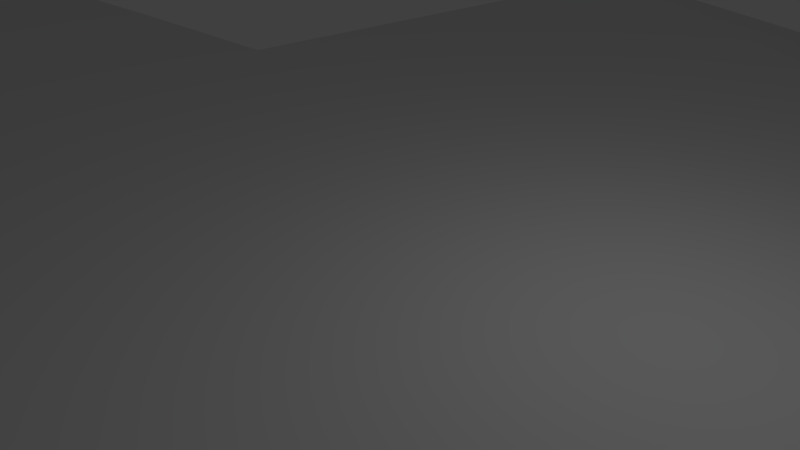 # Source: devtrack.blend  (saved by Blender 2.56.0; exported with 4.5.12 LTS)
import bpy
from mathutils import Matrix  # noqa: F401  (used for matrix-valued properties, if any)

bpy.ops.wm.read_factory_settings(use_empty=True)
scene = bpy.context.scene
scene.name = 'Scene'

# ---- collections
col_collection_1 = bpy.data.collections.new('Collection 1'); scene.collection.children.link(col_collection_1)

# ---- world
world_world = bpy.data.worlds.new('World'); scene.world = world_world
world_world.color = (0.05088, 0.05088, 0.05088)
world_world.use_sun_shadow = False
world_world.sun_shadow_jitter_overblur = 0.0
world_world.cycles.sampling_method = 'MANUAL'
world_world.cycles.sample_map_resolution = 256

# ---- cameras
cam_camera = bpy.data.cameras.new('Camera')
cam_camera.clip_end = 100.0
cam_camera.lens = 35.0
cam_camera.ortho_scale = 7.314
cam_camera.dof.focus_distance = 0.0
cam_camera.dof.aperture_fstop = 128.0

# ---- lights
light_lamp = bpy.data.lights.new('Lamp', 'POINT')
light_lamp.transmission_factor = 0.0
light_lamp.cutoff_distance = 30.0
light_lamp.energy = 100.0
light_lamp.shadow_buffer_clip_start = 1.001
light_lamp.shadow_soft_size = 1.0
light_lamp.shadow_maximum_resolution = 0.006
light_lamp.use_absolute_resolution = True
light_lamp.cycles.use_multiple_importance_sampling = False

# ---- meshes
me_plane = bpy.data.meshes.new('Plane')
me_plane.from_pydata([(583.7, 5.208, 0.0), (583.7, -5.208, 0.0), (158.3, 5.208, 0.0), (-31.32, 5.081, 3.324e-07), (-35.23, -4.831, -4.048e-07), (-28.67, -4.928, -3.347e-07), (-23.03, -4.907, -7.403e-07), (-17.28, -4.969, -1.928e-07), (-11.52, -5.077, -5.993e-07), (-5.744, -5.211, -5.297e-07), (0.1401, -5.328, -4.774e-07), (5.98, -5.33, -9.532e-07), (11.78, -5.33, -9.53e-07), (17.57, -5.33, -9.529e-07), (23.37, -5.33, -4.76e-07), (29.17, -5.33, -9.529e-07), (34.96, -5.33, -9.529e-07), (40.76, -5.33, -9.529e-07), (46.55, -5.33, -9.529e-07), (52.35, -5.33, -9.529e-07), (58.15, -5.33, -4.761e-07), (63.94, -5.33, -9.529e-07), (69.74, -5.33, -9.53e-07), (75.54, -5.33, -4.762e-07), (81.33, -5.33, -9.53e-07), (87.13, -5.33, -9.531e-07), (92.93, -5.33, -9.531e-07), (98.72, -5.33, -9.532e-07), (104.5, -5.33, -4.764e-07), (110.3, -5.33, -4.765e-07), (116.1, -5.33, -9.534e-07), (121.9, -5.33, -9.534e-07), (127.7, -5.33, -9.535e-07), (133.5, -5.33, -9.535e-07), (139.3, -5.33, -9.536e-07), (143.1, -5.235, -2.118e-08), (145.5, -7.58, -8.009e-07), (150.5, -12.28, -6.413e-07), (151.3, -15.05, -1.133e-06), (153.7, -20.52, -1.263e-06), (156.7, -25.48, -1.035e-06), (159.1, -30.82, -1.285e-06), (160.6, -34.22, -9.349e-07), (161.2, -39.68, -9.387e-07), (160.0, -42.0, -4.528e-07), (157.2, -47.01, -7.4e-07), (154.4, -52.15, -1.385e-06), (152.2, -56.84, -1.432e-06), (148.9, -60.59, -1.06e-06), (146.1, -63.54, -1.697e-06), (141.2, -66.39, -1.722e-06), (136.2, -69.29, -2.134e-06), (132.8, -70.62, 1.465e-06), (128.5, -71.01, 1.268e-06), (124.7, -69.88, 1.214e-06), (119.2, -67.76, 1.452e-06), (113.8, -65.69, 1.437e-06), (108.7, -63.69, 1.69e-06), (107.4, -61.43, 1.476e-06), (104.1, -56.59, 1.846e-06), (100.8, -51.07, 2.216e-06), (96.71, -46.63, 1.397e-06), (92.86, -42.53, 1.891e-06), (87.19, -38.61, 1.419e-06), (79.16, -35.34, 1.842e-06), (73.41, -35.53, 1.615e-06), (67.62, -35.71, 1.521e-06), (62.07, -35.86, 1.868e-06), (56.26, -35.79, 1.849e-06), (50.46, -35.72, 1.101e-06), (44.67, -35.65, 1.623e-06), (38.87, -35.58, 1.832e-06), (33.08, -35.51, 1.16e-06), (27.29, -35.44, 1.679e-06), (21.47, -35.38, 1.92e-06), (15.67, -35.33, 1.698e-06), (9.877, -35.27, 1.023e-06), (4.081, -35.22, 1.16e-06), (-1.465, -35.09, 1.473e-06), (-7.158, -34.68, 1.637e-06), (-12.57, -34.28, 1.35e-06), (-17.94, -33.29, 8.497e-07), (-23.66, -32.15, 8.101e-07), (-29.35, -31.02, 9.032e-07), (-35.04, -29.9, 6.873e-07), (-40.73, -28.78, 7.64e-07), (-46.42, -27.66, 6.675e-07), (-52.11, -26.55, 1.085e-06), (-57.79, -25.43, 4.56e-07), (-63.48, -24.31, 4.49e-07), (-69.17, -23.2, 4.865e-07), (-74.85, -22.08, 2.707e-07), (-80.53, -20.96, 3.864e-07), (-86.21, -19.83, 2.837e-07), (-90.43, -19.19, 3.696e-07), (-91.03, -17.29, -7.64e-08), (-93.69, -11.97, 3.835e-07), (-96.08, -7.169, 6.943e-08), (-96.79, -2.769, 3.899e-07), (-97.15, 0.4366, -4.073e-09), (-94.97, 4.995, 8.843e-08), (-92.39, 10.14, 5.378e-07), (-89.78, 15.3, 5.103e-07), (-87.16, 20.48, 5.826e-09), (-84.55, 25.7, -2.601e-07), (-81.92, 31.16, -2.87e-07), (-79.92, 34.03, 6.879e-07), (-75.65, 37.86, -2.16e-07), (-71.98, 41.47, -4.052e-07), (-68.37, 43.47, 0.2496), (-63.74, 45.73, -0.04991), (-62.37, 46.3, -0.7986), (-61.61, 43.05, -1.384e-06), (-58.77, 37.94, -7.558e-07), (-56.95, 33.96, -1.323e-06), (-55.47, 28.37, -8.296e-07), (-53.99, 22.75, -1.29e-06), (-52.79, 17.47, -1.035e-06), (-51.69, 11.77, -1.023e-06), (-47.35, 2.608, -5.287e-07), (-43.24, -0.095, -7.104e-07), (-38.34, -3.504, -6.552e-07), (-28.92, 5.729, -3.347e-07), (-22.97, 5.753, 2.133e-07), (-17.12, 5.689, -1.928e-07), (-11.3, 5.58, 3.544e-07), (-5.479, 5.445, 1.855e-07), (0.226, 5.331, 2.378e-07), (5.979, 5.33, 9.542e-07), (11.78, 5.33, 9.543e-07), (17.57, 5.33, 9.544e-07), (23.37, 5.33, 2.392e-07), (29.17, 5.33, 9.545e-07), (34.96, 5.33, 9.545e-07), (40.76, 5.33, 9.545e-07), (46.55, 5.33, 9.545e-07), (52.35, 5.33, 9.545e-07), (58.15, 5.33, 2.392e-07), (63.94, 5.33, 9.544e-07), (69.74, 5.33, 9.544e-07), (75.54, 5.33, 2.391e-07), (81.33, 5.33, 9.543e-07), (87.13, 5.33, 9.543e-07), (92.93, 5.33, 9.542e-07), (98.72, 5.33, 9.542e-07), (104.5, 5.33, 2.389e-07), (110.3, 5.33, 2.388e-07), (116.1, 5.33, 9.54e-07), (121.9, 5.33, 9.539e-07), (127.7, 5.33, 9.539e-07), (133.5, 5.33, 9.538e-07), (139.3, 5.33, 9.537e-07), (146.9, 4.725, -2.118e-08), (153.2, -0.2222, -8.566e-08), (156.5, -3.501, -6.413e-07), (161.1, -10.85, -2.983e-07), (163.3, -16.02, -3.094e-07), (166.3, -20.82, -4.392e-07), (168.6, -26.07, -2.126e-07), (171.2, -33.08, -4.581e-07), (171.9, -39.02, -4.619e-07), (169.4, -47.07, -1.168e-06), (166.5, -52.2, -5.015e-07), (163.8, -57.2, 1.649e-07), (161.1, -62.8, -1.857e-09), (156.8, -67.74, -2.855e-07), (151.7, -72.64, 4.036e-07), (146.5, -75.63, 4.834e-07), (141.5, -78.51, 9.207e-07), (134.7, -80.48, -2.633e-06), (127.8, -81.64, -2.347e-06), (120.7, -79.78, -2.496e-06), (115.4, -77.72, -2.452e-06), (110.0, -75.64, -2.646e-06), (104.3, -73.42, -2.363e-06), (98.49, -67.32, -2.458e-06), (95.26, -62.59, -3.042e-06), (92.81, -57.65, -3.148e-06), (89.19, -54.19, -2e-06), (85.29, -50.04, -2.698e-06), (81.39, -47.56, -2.411e-06), (79.59, -46.0, -2.507e-06), (73.75, -46.18, -1.994e-06), (67.96, -46.37, -2.093e-06), (61.92, -46.52, -2.388e-06), (56.13, -46.45, -2.326e-06), (50.34, -46.38, -1.297e-06), (44.54, -46.31, -2.016e-06), (38.74, -46.24, -2.183e-06), (32.95, -46.17, -1.468e-06), (27.15, -46.1, -1.942e-06), (21.37, -46.04, -1.887e-06), (15.58, -45.98, -2.088e-06), (9.779, -45.93, -1.12e-06), (3.982, -45.88, -1.202e-06), (-2.054, -45.74, -1.217e-06), (-7.922, -45.31, -1.803e-06), (-14.07, -44.84, -1.227e-06), (-20.08, -43.73, -8.099e-07), (-25.74, -42.6, -8.812e-07), (-31.42, -41.48, -8.477e-07), (-37.1, -40.36, -9.816e-07), (-42.78, -39.24, -1.171e-06), (-48.47, -38.12, -9.455e-07), (-54.16, -37.01, -1.713e-06), (-59.85, -35.89, -1.198e-06), (-65.54, -34.77, -1.3e-06), (-71.22, -33.65, -1.447e-06), (-76.91, -32.53, -1.104e-06), (-82.61, -31.41, -1.333e-06), (-88.3, -30.28, -1.579e-06), (-95.44, -28.6, -1.806e-06), (-100.7, -21.87, -1.328e-06), (-103.2, -16.82, -1.881e-06), (-105.9, -11.25, -1.421e-06), (-107.3, -4.296, -1.994e-06), (-107.3, 3.798, -1.673e-06), (-104.5, 9.711, -1.7e-06), (-101.9, 14.93, -1.846e-06), (-99.29, 20.12, -2.112e-06), (-96.68, 25.28, -2.021e-06), (-94.1, 30.43, -1.691e-06), (-91.69, 35.41, -1.718e-06), (-87.17, 41.85, -2.888e-06), (-82.8, 45.76, -1.646e-06), (-78.22, 50.12, -1.359e-06), (-71.68, 53.1, -1.297e-06), (-66.32, 55.06, -7.573e-07), (-57.41, 54.25, -0.3993), (-52.28, 48.21, -3.113e-07), (-49.49, 43.19, -7.558e-07), (-46.65, 36.71, -1.188e-08), (-45.16, 31.09, -2.336e-07), (-43.69, 25.5, 2.163e-08), (-42.32, 19.49, 3.786e-08), (-41.22, 13.8, 1.692e-07), (-39.77, 10.98, -5.287e-07), (-37.11, 8.626, 4.893e-09), (-32.5, 5.417, -1.784e-07), (246.4, -12.24, 0.0), (-10.99, 23.61, 8.41e-05), (10.51, 23.76, -3.282)], [], [(122, 3, 4, 5), (123, 122, 5, 6), (124, 123, 6, 7), (125, 124, 7, 8), (126, 125, 8, 9), (127, 126, 9, 10), (128, 127, 10, 11), (129, 128, 11, 12), (130, 129, 12, 13), (131, 130, 13, 14), (132, 131, 14, 15), (133, 132, 15, 16), (134, 133, 16, 17), (135, 134, 17, 18), (136, 135, 18, 19), (137, 136, 19, 20), (138, 137, 20, 21), (139, 138, 21, 22), (140, 139, 22, 23), (141, 140, 23, 24), (142, 141, 24, 25), (143, 142, 25, 26), (144, 143, 26, 27), (145, 144, 27, 28), (146, 145, 28, 29), (147, 146, 29, 30), (148, 147, 30, 31), (149, 148, 31, 32), (150, 149, 32, 33), (151, 150, 33, 34), (152, 151, 34, 35), (153, 152, 35, 36), (154, 153, 36, 37), (155, 154, 37, 38), (156, 155, 38, 39), (157, 156, 39, 40), (158, 157, 40, 41), (159, 158, 41, 42), (160, 159, 42, 43), (161, 160, 43, 44), (162, 161, 44, 45), (163, 162, 45, 46), (164, 163, 46, 47), (165, 164, 47, 48), (166, 165, 48, 49), (167, 166, 49, 50), (168, 167, 50, 51), (169, 168, 51, 52), (170, 169, 52, 53), (171, 170, 53, 54), (172, 171, 54, 55), (173, 172, 55, 56), (174, 173, 56, 57), (175, 174, 57, 58), (176, 175, 58, 59), (177, 176, 59, 60), (178, 177, 60, 61), (179, 178, 61, 62), (180, 179, 62, 63), (181, 180, 63, 64), (182, 181, 64, 65), (183, 182, 65, 66), (184, 183, 66, 67), (185, 184, 67, 68), (186, 185, 68, 69), (187, 186, 69, 70), (188, 187, 70, 71), (189, 188, 71, 72), (190, 189, 72, 73), (191, 190, 73, 74), (192, 191, 74, 75), (193, 192, 75, 76), (194, 193, 76, 77), (195, 194, 77, 78), (196, 195, 78, 79), (197, 196, 79, 80), (198, 197, 80, 81), (199, 198, 81, 82), (200, 199, 82, 83), (201, 200, 83, 84), (202, 201, 84, 85), (203, 202, 85, 86), (204, 203, 86, 87), (205, 204, 87, 88), (206, 205, 88, 89), (207, 206, 89, 90), (208, 207, 90, 91), (209, 208, 91, 92), (210, 209, 92, 93), (211, 210, 93, 94), (212, 211, 94, 95), (213, 212, 95, 96), (214, 213, 96, 97), (215, 214, 97, 98), (216, 215, 98, 99), (217, 216, 99, 100), (218, 217, 100, 101), (219, 218, 101, 102), (220, 219, 102, 103), (221, 220, 103, 104), (222, 221, 104, 105), (223, 222, 105, 106), (224, 223, 106, 107), (225, 224, 107, 108), (226, 225, 108, 109), (227, 226, 109, 110), (228, 227, 110, 111), (229, 228, 111, 112), (230, 229, 112, 113), (231, 230, 113, 114), (232, 231, 114, 115), (233, 232, 115, 116), (234, 233, 116, 117), (235, 234, 117, 118), (236, 235, 118, 119), (237, 236, 119, 120), (238, 237, 120, 121), (3, 238, 121, 4), (22, 65, 64, 23), (21, 66, 65, 22), (20, 67, 66, 21), (19, 68, 67, 20), (0, 2, 154, 1), (2, 153, 154), (2, 152, 153), (1, 154, 239), (154, 155, 239), (155, 156, 239), (156, 157, 239), (157, 158, 239), (158, 159, 239), (159, 160, 239), (8, 80, 79, 9), (9, 79, 78, 10), (10, 78, 77, 11), (11, 77, 76, 12), (129, 240, 241), (128, 129, 240), (127, 128, 240), (126, 127, 240), (125, 126, 240), (7, 81, 80, 8), (6, 82, 81, 7), (5, 83, 82, 6), (4, 84, 83, 5), (4, 121, 85, 84), (85, 121, 120, 86), (86, 120, 119, 87), (87, 119, 118, 88), (88, 118, 117, 89), (89, 117, 116, 90), (90, 116, 115, 91), (91, 115, 114, 92), (92, 114, 113, 93), (93, 113, 112, 94), (94, 112, 95), (95, 112, 96), (96, 112, 97), (97, 112, 98), (98, 112, 99), (99, 112, 111, 100), (100, 111, 101), (101, 111, 110, 102), (102, 110, 109), (102, 109, 108), (102, 108, 107), (102, 107, 103), (103, 107, 104), (104, 107, 105), (105, 107, 106), (12, 76, 75, 13), (13, 75, 74, 14), (14, 74, 73, 15), (15, 73, 72, 16), (16, 72, 71, 17), (17, 71, 70, 18), (18, 70, 69, 19), (19, 69, 68)])
_uv = me_plane.uv_layers.new(name='UVTex')
_uv.uv.foreach_set('vector', [0.001893, -0.001893, 0.9981, -0.001893, 0.9981, 0.9981, 0.001893, 0.9981, 0.001893, -0.001893, 0.9981, -0.001893, 0.9981, 0.9981, 0.001893, 0.9981, 0.001893, -0.001893, 0.9981, -0.001893, 0.9981, 0.9981, 0.001893, 0.9981, 0.001893, -0.001893, 0.9981, -0.001893, 0.9981, 0.9981, 0.001893, 0.9981, 0.001893, -0.001893, 0.9981, -0.001893, 0.9981, 0.9981, 0.001893, 0.9981, 0.001893, -0.001893, 0.9981, -0.001893, 0.9981, 0.9981, 0.001893, 0.9981, 0.001893, -0.001893, 0.9981, -0.001893, 0.9981, 0.9981, 0.001893, 0.9981, 0.001893, -0.001893, 0.9981, -0.001893, 0.9981, 0.9981, 0.001893, 0.9981, 0.001893, -0.001893, 0.9981, -0.001893, 0.9981, 0.9981, 0.001893, 0.9981, 0.001893, -0.001893, 0.9981, -0.001893, 0.9981, 0.9981, 0.001893, 0.9981, 0.001893, -0.001893, 0.9981, -0.001893, 0.9981, 0.9981, 0.001893, 0.9981, 0.001893, -0.001893, 0.9981, -0.001893, 0.9981, 0.9981, 0.001893, 0.9981, 0.001893, -0.001893, 0.9981, -0.001893, 0.9981, 0.9981, 0.001893, 0.9981, 0.001893, -0.001893, 0.9981, -0.001893, 0.9981, 0.9981, 0.001893, 0.9981, 0.001893, -0.001893, 0.9981, -0.001893, 0.9981, 0.9981, 0.001893, 0.9981, 0.001893, -0.001893, 0.9981, -0.001893, 0.9981, 0.9981, 0.001893, 0.9981, 0.001893, -0.001893, 0.9981, -0.001893, 0.9981, 0.9981, 0.001893, 0.9981, 0.001893, -0.001893, 0.9981, -0.001893, 0.9981, 0.9981, 0.001893, 0.9981, 0.001893, -0.001893, 0.9981, -0.001893, 0.9981, 0.9981, 0.001893, 0.9981, 0.001893, -0.001893, 0.9981, -0.001893, 0.9981, 0.9981, 0.001893, 0.9981, 0.001893, -0.001893, 0.9981, -0.001893, 0.9981, 0.9981, 0.001893, 0.9981, 0.001893, -0.001893, 0.9981, -0.001893, 0.9981, 0.9981, 0.001893, 0.9981, 0.001893, -0.001893, 0.9981, -0.001893, 0.9981, 0.9981, 0.001893, 0.9981, 0.001893, -0.001893, 0.9981, -0.001893, 0.9981, 0.9981, 0.001893, 0.9981, 0.001893, -0.001893, 0.9981, -0.001893, 0.9981, 0.9981, 0.001893, 0.9981, 0.001893, -0.001893, 0.9981, -0.001893, 0.9981, 0.9981, 0.001893, 0.9981, 0.001893, -0.001893, 0.9981, -0.001893, 0.9981, 0.9981, 0.001893, 0.9981, 0.001893, -0.001893, 0.9981, -0.001893, 0.9981, 0.9981, 0.001893, 0.9981, 0.001893, -0.001893, 0.9981, -0.001893, 0.9981, 0.9981, 0.001893, 0.9981, 0.001893, -0.001893, 0.9981, -0.001893, 0.9981, 0.9981, 0.001893, 0.9981, 0.001893, -0.001893, 0.9981, -0.001893, 0.9981, 0.9981, 0.001893, 0.9981, 0.001893, -0.001893, 0.9981, -0.001893, 0.9981, 0.9981, 0.001893, 0.9981, 0.001893, -0.001893, 0.9981, -0.001893, 0.9981, 0.9981, 0.001893, 0.9981, 0.001893, -0.001893, 0.9981, -0.001893, 0.9981, 0.9981, 0.001893, 0.9981, 0.001893, -0.001893, 0.9981, -0.001893, 0.9981, 0.9981, 0.001893, 0.9981, 0.001893, -0.001893, 0.9981, -0.001893, 0.9981, 0.9981, 0.001893, 0.9981, 0.001893, -0.001893, 0.9981, -0.001893, 0.9981, 0.9981, 0.001893, 0.9981, 0.001893, -0.001893, 0.9981, -0.001893, 0.9981, 0.9981, 0.001893, 0.9981, 0.001893, -0.001893, 0.9981, -0.001893, 0.9981, 0.9981, 0.001893, 0.9981, 0.001893, -0.001893, 0.9981, -0.001893, 0.9981, 0.9981, 0.001893, 0.9981, 0.001893, -0.001893, 0.9981, -0.001893, 0.9981, 0.9981, 0.001893, 0.9981, 0.001893, -0.001893, 0.9981, -0.001893, 0.9981, 0.9981, 0.001893, 0.9981, 0.001893, -0.001893, 0.9981, -0.001893, 0.9981, 0.9981, 0.001893, 0.9981, 0.001893, -0.001893, 0.9981, -0.001893, 0.9981, 0.9981, 0.001893, 0.9981, 0.001893, -0.001893, 0.9981, -0.001893, 0.9981, 0.9981, 0.001893, 0.9981, 0.001893, -0.001893, 0.9981, -0.001893, 0.9981, 0.9981, 0.001893, 0.9981, 0.001893, -0.001893, 0.9981, -0.001893, 0.9981, 0.9981, 0.001893, 0.9981, 0.001893, -0.001893, 0.9981, -0.001893, 0.9981, 0.9981, 0.001893, 0.9981, 0.001893, -0.001893, 0.9981, -0.001893, 0.9981, 0.9981, 0.001893, 0.9981, 0.001893, -0.001893, 0.9981, -0.001893, 0.9981, 0.9981, 0.001893, 0.9981, 0.001893, -0.001893, 0.9981, -0.001893, 0.9981, 0.9981, 0.001893, 0.9981, 0.001893, -0.001893, 0.9981, -0.001893, 0.9981, 0.9981, 0.001893, 0.9981, 0.001893, -0.001893, 0.9981, -0.001893, 0.9981, 0.9981, 0.001893, 0.9981, 0.001893, -0.001893, 0.9981, -0.001893, 0.9981, 0.9981, 0.001893, 0.9981, 0.001893, -0.001893, 0.9981, -0.001893, 0.9981, 0.9981, 0.001893, 0.9981, 0.001893, -0.001893, 0.9981, -0.001893, 0.9981, 0.9981, 0.001893, 0.9981, 0.001893, -0.001893, 0.9981, -0.001893, 0.9981, 0.9981, 0.001893, 0.9981, 0.001893, -0.001893, 0.9981, -0.001893, 0.9981, 0.9981, 0.001893, 0.9981, 0.001893, -0.001893, 0.9981, -0.001893, 0.9981, 0.9981, 0.001893, 0.9981, 0.001893, -0.001893, 0.9981, -0.001893, 0.9981, 0.9981, 0.001893, 0.9981, 0.001893, -0.001893, 0.9981, -0.001893, 0.9981, 0.9981, 0.001893, 0.9981, 0.001893, -0.001893, 0.9981, -0.001893, 0.9981, 0.9981, 0.001893, 0.9981, 0.001893, -0.001893, 0.9981, -0.001893, 0.9981, 0.9981, 0.001893, 0.9981, 0.001893, -0.001893, 0.9981, -0.001893, 0.9981, 0.9981, 0.001893, 0.9981, 0.001893, -0.001893, 0.9981, -0.001893, 0.9981, 0.9981, 0.001893, 0.9981, 0.001893, -0.001893, 0.9981, -0.001893, 0.9981, 0.9981, 0.001893, 0.9981, 0.001893, -0.001893, 0.9981, -0.001893, 0.9981, 0.9981, 0.001893, 0.9981, 0.001893, -0.001893, 0.9981, -0.001893, 0.9981, 0.9981, 0.001893, 0.9981, 0.001893, -0.001893, 0.9981, -0.001893, 0.9981, 0.9981, 0.001893, 0.9981, 0.001893, -0.001893, 0.9981, -0.001893, 0.9981, 0.9981, 0.001893, 0.9981, 0.001893, -0.001893, 0.9981, -0.001893, 0.9981, 0.9981, 0.001893, 0.9981, 0.001893, -0.001893, 0.9981, -0.001893, 0.9981, 0.9981, 0.001893, 0.9981, 0.001893, -0.001893, 0.9981, -0.001893, 0.9981, 0.9981, 0.001893, 0.9981, 0.001893, -0.001893, 0.9981, -0.001893, 0.9981, 0.9981, 0.001893, 0.9981, 0.001893, -0.001893, 0.9981, -0.001893, 0.9981, 0.9981, 0.001893, 0.9981, 0.001893, -0.001893, 0.9981, -0.001893, 0.9981, 0.9981, 0.001893, 0.9981, 0.001893, -0.001893, 0.9981, -0.001893, 0.9981, 0.9981, 0.001893, 0.9981, 0.001893, -0.001893, 0.9981, -0.001893, 0.9981, 0.9981, 0.001893, 0.9981, 0.001893, -0.001893, 0.9981, -0.001893, 0.9981, 0.9981, 0.001893, 0.9981, 0.001893, -0.001893, 0.9981, -0.001893, 0.9981, 0.9981, 0.001893, 0.9981, 0.001893, -0.001893, 0.9981, -0.001893, 0.9981, 0.9981, 0.001893, 0.9981, 0.001893, -0.001893, 0.9981, -0.001893, 0.9981, 0.9981, 0.001893, 0.9981, 0.001893, -0.001893, 0.9981, -0.001893, 0.9981, 0.9981, 0.001893, 0.9981, 0.001893, -0.001893, 0.9981, -0.001893, 0.9981, 0.9981, 0.001893, 0.9981, 0.001893, -0.001893, 0.9981, -0.001893, 0.9981, 0.9981, 0.001893, 0.9981, 0.001893, -0.001893, 0.9981, -0.001893, 0.9981, 0.9981, 0.001893, 0.9981, 0.001893, -0.001893, 0.9981, -0.001893, 0.9981, 0.9981, 0.001893, 0.9981, 0.001893, -0.001893, 0.9981, -0.001893, 0.9981, 0.9981, 0.001893, 0.9981, 0.001893, -0.001893, 0.9981, -0.001893, 0.9981, 0.9981, 0.001893, 0.9981, 0.001893, -0.001893, 0.9981, -0.001893, 0.9981, 0.9981, 0.001893, 0.9981, 1.777, 0.9964, -0.009621, 0.9935, -0.007961, 0.002918, 1.781, -0.0004244, 0.001893, -0.001893, 0.9981, -0.001893, 0.9981, 0.9981, 0.001893, 0.9981, 0.001893, -0.001893, 0.9981, -0.001893, 0.9981, 0.9981, 0.001893, 0.9981, 0.001893, -0.001893, 0.9981, -0.001893, 0.9981, 0.9981, 0.001893, 0.9981, 0.001893, -0.001893, 0.9981, -0.001893, 0.9981, 0.9981, 0.001893, 0.9981, 0.001893, -0.001893, 0.9981, -0.001893, 0.9981, 0.9981, 0.001893, 0.9981, 0.001893, -0.001893, 0.9981, -0.001893, 0.9981, 0.9981, 0.001893, 0.9981, 0.001893, -0.001893, 0.9981, -0.001893, 0.9981, 0.9981, 0.001893, 0.9981, 0.001893, -0.001893, 0.9981, -0.001893, 0.9981, 0.9981, 0.001893, 0.9981, 0.001893, -0.001893, 0.9981, -0.001893, 0.9981, 0.9981, 0.001893, 0.9981, 0.001893, -0.001893, 0.9981, -0.001893, 0.9981, 0.9981, 0.001893, 0.9981, 0.001893, -0.001893, 0.9981, -0.001893, 0.9981, 0.9981, 0.001893, 0.9981, 0.001893, -0.001893, 0.9981, -0.001893, 0.9981, 0.9981, 0.001893, 0.9981, 0.001893, -0.001893, 0.9981, -0.001893, 0.9981, 0.9981, 0.001893, 0.9981, 0.001893, -0.001893, 0.9981, -0.001893, 0.9981, 0.9981, 0.001893, 0.9981, 0.001893, -0.001893, 0.9981, -0.001893, 0.9981, 0.9981, 0.001893, 0.9981, 0.001893, -0.001893, 0.6887, -0.001893, 0.6887, 0.9981, 0.001893, 0.9981, 0.001893, -0.001893, 0.9981, -0.001893, 0.9981, 0.9981, 0.001893, 0.9981, 0.001893, -0.001893, 0.9981, -0.001893, 0.9981, 0.9981, 0.001893, 0.9981, 0.001893, -0.001893, 0.9981, -0.001893, 0.9981, 0.9981, 0.001893, 0.9981, 0.001893, -0.001893, 0.9981, -0.001893, 0.9981, 0.9981, 0.001893, 0.9981, 0.001893, -0.001893, 0.9981, -0.001893, 0.9981, 0.9981, 0.001893, 0.9981, 0.001893, -0.001893, 0.9981, -0.001893, 0.9981, 0.9981, 0.001893, 0.9981, 0.001893, -0.001893, 0.9981, -0.001893, 0.9981, 0.9981, 0.001893, 0.9981, 0.001893, -0.001893, 0.9981, -0.001893, 0.9981, 0.9981, 0.001893, 0.9981, 0.001893, -0.001893, 0.9981, -0.001893, 0.9981, 0.9981, 0.001893, 0.9981, 0.001893, -0.001893, 0.9981, -0.001893, 0.9981, 0.9981, 0.001893, 0.9981, 0.6248, 0.9994, 0.496, 0.9995, 0.375, -0.003167, 0.6958, -0.001442, 0.0, 0.0, 0.0, 1.0, 1.0, 1.0, 1.0, 0.0, 0.0, 0.0, 0.0, 1.0, 1.0, 1.0, 1.0, 0.0, 0.0, 0.0, 0.0, 1.0, 1.0, 1.0, 1.0, 0.0, 0.0, 0.0, 0.0, 1.0, 1.0, 1.0, 1.0, 0.0, -10.64, 0.0, 11.64, 0.0, 11.64, 1.0, -10.64, 1.0, 0.0, 0.0, 1.0, 0.0, 1.0, 1.0, 0.0, 0.0, 1.0, 0.0, 1.0, 1.0, 0.0, 0.0, 1.0, 0.0, 1.0, 1.0, 0.0, 0.0, 1.0, 0.0, 1.0, 1.0, 0.0, 0.0, 1.0, 0.0, 1.0, 1.0, 0.0, 0.0, 1.0, 0.0, 1.0, 1.0, 0.0, 0.0, 1.0, 0.0, 1.0, 1.0, 0.0, 0.0, 1.0, 0.0, 1.0, 1.0, 0.0, 0.0, 1.0, 0.0, 1.0, 1.0, 0.0, 0.0, 0.0, 1.0, 1.0, 1.0, 1.0, 0.0, 0.0, 0.0, 0.0, 1.0, 1.0, 1.0, 1.0, 0.0, 0.0, 0.0, 0.0, 1.0, 1.0, 1.0, 1.0, 0.0, 0.0, 0.0, 0.0, 1.0, 1.0, 1.0, 1.0, 0.0, 0.0, 0.0, 1.0, 0.0, 1.0, 1.0, 0.0, 0.0, 1.0, 0.0, 1.0, 1.0, 0.0, 0.0, 1.0, 0.0, 1.0, 1.0, 0.0, 0.0, 1.0, 0.0, 1.0, 1.0, 0.0, 0.0, 1.0, 0.0, 1.0, 1.0, 0.0, 0.0, 0.0, 1.0, 1.0, 1.0, 1.0, 0.0, 0.0, 0.0, 0.0, 1.0, 1.0, 1.0, 1.0, 0.0, 0.0, 0.0, 0.0, 1.0, 1.0, 1.0, 1.0, 0.0, 0.0, 0.0, 0.0, 1.0, 1.0, 1.0, 1.0, 0.0, 0.0, 0.0, 0.0, 1.0, 1.0, 1.0, 1.0, 0.0, 0.0, 0.0, 0.0, 1.0, 1.0, 1.0, 1.0, 0.0, 0.0, 0.0, 0.0, 1.0, 1.0, 1.0, 1.0, 0.0, 0.0, 0.0, 0.0, 1.0, 1.0, 1.0, 1.0, 0.0, 0.0, 0.0, 0.0, 1.0, 1.0, 1.0, 1.0, 0.0, 0.0, 0.0, 0.0, 1.0, 1.0, 1.0, 1.0, 0.0, 0.0, 0.0, 0.0, 1.0, 1.0, 1.0, 1.0, 0.0, 0.0, 0.0, 0.0, 1.0, 1.0, 1.0, 1.0, 0.0, 0.0, 0.0, 0.0, 1.0, 1.0, 1.0, 1.0, 0.0, 0.0, 0.0, 0.0, 1.0, 1.0, 1.0, 1.0, 0.0, 0.0, 0.0, 1.0, 1.0, 1.0, 0.0, 0.0, 0.0, 1.0, 1.0, 1.0, 0.0, 0.0, 0.0, 1.0, 1.0, 1.0, 0.0, 0.0, 0.0, 1.0, 1.0, 1.0, 0.0, 0.0, 0.0, 1.0, 1.0, 1.0, 0.0, 0.0, 0.0, 0.0, 1.0, 1.0, 1.0, 1.0, 0.0, 0.0, 0.0, 1.0, 1.0, 1.0, 0.0, 0.0, 0.0, 0.0, 1.0, 1.0, 1.0, 1.0, 0.0, 0.0, 0.0, 1.0, 1.0, 1.0, 0.0, 0.0, 0.0, 1.0, 1.0, 1.0, 0.0, 0.0, 0.0, 1.0, 1.0, 1.0, 0.0, 0.0, 0.0, 1.0, 1.0, 1.0, 0.0, 0.0, 0.0, 1.0, 1.0, 1.0, 0.0, 0.0, 0.0, 1.0, 1.0, 1.0, 0.0, 0.0, 0.0, 1.0, 1.0, 1.0, 0.0, 0.0, 0.0, 0.0, 1.0, 1.0, 1.0, 1.0, 0.0, 0.0, 0.0, 0.0, 1.0, 1.0, 1.0, 1.0, 0.0, 0.0, 0.0, 0.0, 1.0, 1.0, 1.0, 1.0, 0.0, 0.0, 0.0, 0.0, 1.0, 1.0, 1.0, 1.0, 0.0, 0.0, 0.0, 0.0, 1.0, 1.0, 1.0, 1.0, 0.0, 0.0, 0.0, 0.0, 1.0, 1.0, 1.0, 1.0, 0.0, 0.0, 0.0, 0.0, 1.0, 1.0, 1.0, 1.0, 0.0, 0.0, 0.0, 1.0, 1.0, 1.0, 0.0])
me_plane.use_remesh_preserve_volume = False
me_plane.use_remesh_preserve_attributes = False
me_plane.use_mirror_vertex_groups = False
me_plane.update()

# ---- curves / text
cu_beziercurve_002 = bpy.data.curves.new('BezierCurve.002', 'CURVE')
cu_beziercurve_002.dimensions = '3D'
_sp = cu_beziercurve_002.splines.new('BEZIER'); _sp.bezier_points.add(27)
_sp.bezier_points.foreach_set('co', [-1.0, 0.0, 3.026, 145.1, 0.0, 3.026, 153.5, -7.764, 3.026, 160.1, -20.9, 3.026, 165.1, -30.46, 3.026, 166.9, -39.71, 3.026, 157.1, -59.12, 3.026, 151.1, -66.59, 3.026, 134.4, -76.74, 3.026, 125.7, -76.14, 3.026, 104.8, -67.78, 3.026, 96.75, -54.64, 3.026, 90.18, -47.18, 3.026, 80.92, -40.61, 3.026, 63.01, -41.21, 3.026, 26.31, -40.76, 3.026, -1.032, -40.5, 3.026, -14.45, -39.47, 3.026, -94.36, -23.59, 3.026, -101.3, -8.625, 3.026, -102.7, 0.8554, 3.026, -86.04, 35.17, 3.026, -75.76, 45.45, 3.026, -60.61, 51.95, 3.026, -52.49, 37.88, 3.026, -48.16, 21.65, 3.026, -45.45, 7.576, 3.026, -33.55, 0.0, 3.026])
_sp.bezier_points.foreach_set('handle_left', [-1.707, -2.98e-08, 3.026, 144.1, 0.0, 3.026, 152.5, -7.764, 3.026, 159.1, -20.9, 3.026, 164.1, -30.46, 3.026, 165.9, -39.71, 3.026, 156.1, -59.12, 3.026, 150.1, -66.59, 3.026, 133.4, -76.74, 3.026, 124.7, -76.14, 3.026, 103.8, -67.78, 3.026, 95.75, -54.64, 3.026, 89.18, -47.18, 3.026, 79.92, -40.61, 3.026, 62.01, -41.21, 3.026, 25.31, -40.76, 3.026, -2.032, -40.5, 3.026, -15.45, -39.47, 3.026, -95.36, -23.59, 3.026, -101.1, -9.604, 3.026, -102.5, -0.1236, 3.026, -85.84, 34.19, 3.026, -75.55, 44.48, 3.026, -60.4, 50.97, 3.026, -52.29, 36.9, 3.026, -47.96, 20.67, 3.026, -45.25, 6.597, 3.026, -33.35, -0.979, 3.026])
_sp.bezier_points.foreach_set('handle_right', [-0.2929, 2.98e-08, 3.026, 146.1, 0.0, 3.026, 154.5, -7.764, 3.026, 161.1, -20.9, 3.026, 166.1, -30.46, 3.026, 167.9, -39.71, 3.026, 158.1, -59.12, 3.026, 152.1, -66.59, 3.026, 135.4, -76.74, 3.026, 126.7, -76.14, 3.026, 105.8, -67.78, 3.026, 97.75, -54.64, 3.026, 91.18, -47.18, 3.026, 81.92, -40.61, 3.026, 64.01, -41.21, 3.026, 27.31, -40.76, 3.026, -0.03182, -40.5, 3.026, -13.45, -39.47, 3.026, -93.36, -23.59, 3.026, -101.5, -7.646, 3.026, -102.9, 1.834, 3.026, -86.24, 36.15, 3.026, -75.96, 46.43, 3.026, -60.81, 52.93, 3.026, -52.69, 38.86, 3.026, -48.36, 22.62, 3.026, -45.66, 8.555, 3.026, -33.75, 0.979, 3.026])
for _p, _l, _r in zip(_sp.bezier_points, ['ALIGNED', 'ALIGNED', 'ALIGNED', 'ALIGNED', 'ALIGNED', 'ALIGNED', 'ALIGNED', 'ALIGNED', 'ALIGNED', 'ALIGNED', 'ALIGNED', 'ALIGNED', 'ALIGNED', 'ALIGNED', 'ALIGNED', 'ALIGNED', 'ALIGNED', 'ALIGNED', 'ALIGNED', 'ALIGNED', 'ALIGNED', 'ALIGNED', 'ALIGNED', 'ALIGNED', 'ALIGNED', 'ALIGNED', 'ALIGNED', 'ALIGNED'], ['ALIGNED', 'ALIGNED', 'ALIGNED', 'ALIGNED', 'ALIGNED', 'ALIGNED', 'ALIGNED', 'ALIGNED', 'ALIGNED', 'ALIGNED', 'ALIGNED', 'ALIGNED', 'ALIGNED', 'ALIGNED', 'ALIGNED', 'ALIGNED', 'ALIGNED', 'ALIGNED', 'ALIGNED', 'ALIGNED', 'ALIGNED', 'ALIGNED', 'ALIGNED', 'ALIGNED', 'ALIGNED', 'ALIGNED', 'ALIGNED', 'ALIGNED']): _p.handle_left_type = _l; _p.handle_right_type = _r
_sp.order_u = 0
_sp.order_v = 0
_sp.use_cyclic_u = True
cu_beziercurve_002.use_path = True
cu_beziercurve_002.use_path_clamp = True
cu_beziercurve_002.bevel_resolution = 0
cu_beziercurve_002.fill_mode = 'HALF'
cu_beziercurve = bpy.data.curves.new('BezierCurve', 'CURVE')
cu_beziercurve.dimensions = '3D'
_sp = cu_beziercurve.splines.new('BEZIER'); _sp.bezier_points.add(27)
_sp.bezier_points.foreach_set('co', [-1.0, 0.0, 0.0, 145.1, 0.0, 0.0, 153.5, -7.764, -6.45e-07, 160.1, -20.9, -6.726e-07, 165.1, -30.46, -6.939e-07, 166.9, -39.71, -7.015e-07, 157.1, -59.12, -6.6e-07, 151.1, -66.59, -6.349e-07, 134.4, -76.74, -5.647e-07, 125.7, -76.14, -5.283e-07, 104.8, -67.78, -4.404e-07, 96.75, -54.64, -4.066e-07, 90.18, -47.18, -3.79e-07, 80.92, -40.61, -3.401e-07, 63.01, -41.21, -2.648e-07, 26.31, -40.76, -1.28e-07, -1.032, -40.5, 5.019e-09, -14.45, -39.47, 7.027e-08, -94.36, -23.59, -7.187e-07, -101.3, -8.625, -7.659e-07, -102.7, 0.8554, -8.329e-07, -86.04, 35.17, -1.011e-06, -75.76, 45.45, -8.901e-07, -60.61, 51.95, -7.121e-07, -52.49, 37.88, -6.167e-07, -48.16, 21.65, -5.658e-07, -45.45, 7.576, -5.341e-07, -33.55, 0.0, -3.942e-07])
_sp.bezier_points.foreach_set('handle_left', [-1.707, -2.98e-08, -1.863e-09, 144.1, 0.0, 0.0, 152.5, -7.764, -6.45e-07, 159.1, -20.9, -6.726e-07, 164.1, -30.46, -6.939e-07, 165.9, -39.71, -7.015e-07, 156.1, -59.12, -6.6e-07, 150.1, -66.59, -6.349e-07, 133.4, -76.74, -5.647e-07, 124.7, -76.14, -5.283e-07, 103.8, -67.78, -4.404e-07, 95.75, -54.64, -4.066e-07, 89.18, -47.18, -3.79e-07, 79.92, -40.61, -3.401e-07, 62.01, -41.21, -2.648e-07, 25.31, -40.76, -1.28e-07, -2.032, -40.5, 5.019e-09, -15.45, -39.47, 7.027e-08, -95.36, -23.59, -7.187e-07, -101.1, -9.604, -7.659e-07, -102.5, -0.1236, -8.329e-07, -85.84, 34.19, -1.011e-06, -75.55, 44.48, -8.901e-07, -60.4, 50.97, -7.121e-07, -52.29, 36.9, -6.167e-07, -47.96, 20.67, -5.658e-07, -45.25, 6.597, -5.341e-07, -33.35, -0.979, -3.942e-07])
_sp.bezier_points.foreach_set('handle_right', [-0.2929, 2.98e-08, 1.863e-09, 146.1, 0.0, 0.0, 154.5, -7.764, -6.45e-07, 161.1, -20.9, -6.726e-07, 166.1, -30.46, -6.939e-07, 167.9, -39.71, -7.015e-07, 158.1, -59.12, -6.6e-07, 152.1, -66.59, -6.349e-07, 135.4, -76.74, -5.647e-07, 126.7, -76.14, -5.283e-07, 105.8, -67.78, -4.404e-07, 97.75, -54.64, -4.066e-07, 91.18, -47.18, -3.79e-07, 81.92, -40.61, -3.401e-07, 64.01, -41.21, -2.648e-07, 27.31, -40.76, -1.28e-07, -0.03182, -40.5, 5.019e-09, -13.45, -39.47, 7.027e-08, -93.36, -23.59, -7.187e-07, -101.5, -7.646, -7.659e-07, -102.9, 1.834, -8.329e-07, -86.24, 36.15, -1.011e-06, -75.96, 46.43, -8.901e-07, -60.81, 52.93, -7.121e-07, -52.69, 38.86, -6.167e-07, -48.36, 22.62, -5.658e-07, -45.66, 8.555, -5.341e-07, -33.75, 0.979, -3.942e-07])
for _p, _l, _r in zip(_sp.bezier_points, ['ALIGNED', 'ALIGNED', 'ALIGNED', 'ALIGNED', 'ALIGNED', 'ALIGNED', 'ALIGNED', 'ALIGNED', 'ALIGNED', 'ALIGNED', 'ALIGNED', 'ALIGNED', 'ALIGNED', 'ALIGNED', 'ALIGNED', 'ALIGNED', 'ALIGNED', 'ALIGNED', 'ALIGNED', 'ALIGNED', 'ALIGNED', 'ALIGNED', 'ALIGNED', 'ALIGNED', 'ALIGNED', 'ALIGNED', 'ALIGNED', 'ALIGNED'], ['ALIGNED', 'ALIGNED', 'ALIGNED', 'ALIGNED', 'ALIGNED', 'ALIGNED', 'ALIGNED', 'ALIGNED', 'ALIGNED', 'ALIGNED', 'ALIGNED', 'ALIGNED', 'ALIGNED', 'ALIGNED', 'ALIGNED', 'ALIGNED', 'ALIGNED', 'ALIGNED', 'ALIGNED', 'ALIGNED', 'ALIGNED', 'ALIGNED', 'ALIGNED', 'ALIGNED', 'ALIGNED', 'ALIGNED', 'ALIGNED', 'ALIGNED']): _p.handle_left_type = _l; _p.handle_right_type = _r
_sp.order_u = 0
_sp.order_v = 0
_sp.use_cyclic_u = True
cu_beziercurve.use_path = True
cu_beziercurve.use_path_clamp = True
cu_beziercurve.bevel_resolution = 0
cu_beziercurve.fill_mode = 'HALF'

# ---- objects
ob_track_start = bpy.data.objects.new('track.start', None)
ob_track_profile = bpy.data.objects.new('track.profile', cu_beziercurve_002)
ob_beziercurve = bpy.data.objects.new('BezierCurve', cu_beziercurve)
ob_plane = bpy.data.objects.new('Plane', me_plane)
ob_lamp = bpy.data.objects.new('Lamp', light_lamp)
ob_camera = bpy.data.objects.new('Camera', cam_camera)

# ---- transforms, parenting, visibility, modifiers, constraints
ob_track_start.location = (0.0, 0.0, 3.026)
ob_track_start.empty_display_type = 'ARROWS'
ob_track_start.empty_image_offset = (0.0, 0.0)
ob_track_start.lineart.crease_threshold = 0.0
ob_track_profile.location = (0.0, 0.0, 0.0)
ob_track_profile.empty_display_type = 'ARROWS'
ob_track_profile.lineart.crease_threshold = 0.0
ob_beziercurve.location = (0.0, 0.0, 0.0)
ob_beziercurve.empty_display_type = 'ARROWS'
ob_beziercurve.hide_viewport = True
ob_beziercurve.lineart.crease_threshold = 0.0
ob_plane.location = (0.0, 0.0, 0.0)
ob_plane.empty_display_type = 'ARROWS'
ob_plane.lineart.crease_threshold = 0.0
ob_lamp.location = (4.076, 1.005, 5.904)
ob_lamp.rotation_euler = (0.6503, 0.05522, 1.866)
ob_lamp.lock_rotations_4d = False
ob_lamp.empty_display_type = 'ARROWS'
ob_lamp.color = (0.0, 0.0, 0.0, 0.0)
ob_lamp.hide_viewport = True
ob_lamp.lineart.crease_threshold = 0.0
ob_camera.location = (7.481, -6.508, 5.344)
ob_camera.rotation_euler = (1.109, 0.01082, 0.8149)
ob_camera.lock_rotations_4d = False
ob_camera.empty_display_type = 'ARROWS'
ob_camera.color = (0.0, 0.0, 0.0, 0.0)
ob_camera.hide_viewport = True
ob_camera.display_type = 'WIRE'
ob_camera.lineart.crease_threshold = 0.0

# ---- collection membership
col_collection_1.objects.link(ob_track_start)
col_collection_1.objects.link(ob_track_profile)
col_collection_1.objects.link(ob_beziercurve)
col_collection_1.objects.link(ob_plane)
col_collection_1.objects.link(ob_lamp)
col_collection_1.objects.link(ob_camera)

# ---- scene / render settings (as saved in the file)
scene.camera = ob_camera
scene.frame_start = 1; scene.frame_end = 250; scene.frame_set(2)
scene.render.engine = 'BLENDER_EEVEE_NEXT'
scene.render.image_settings.color_mode = 'RGB'
scene.render.image_settings.compression = 90
scene.render.resolution_percentage = 50
scene.render.dither_intensity = 0.0
scene.render.bake_margin = 2
scene.render.bake_bias = 0.0
scene.cycles.use_denoising = False
scene.cycles.samples = 10
scene.cycles.sampling_pattern = 'TABULATED_SOBOL'
scene.cycles.light_sampling_threshold = 0.0
scene.cycles.use_adaptive_sampling = False
scene.cycles.use_light_tree = False
scene.cycles.blur_glossy = 0.0
scene.cycles.volume_bounces = 1
scene.cycles.pixel_filter_type = 'GAUSSIAN'
scene.cycles.sample_clamp_indirect = 0.0
scene.view_settings.view_transform = 'Standard'
bpy.context.view_layer.update()
